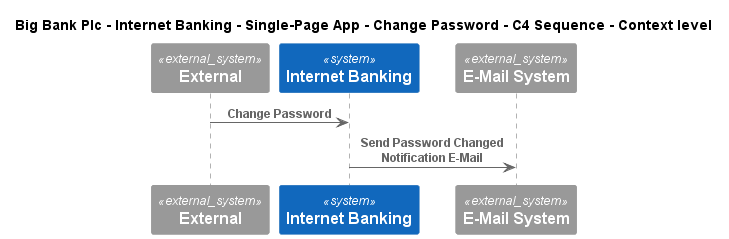

The diagram above was rendered by PlantUML. Its source (embedded in the PNG):
@startuml
!include ..\..\..\..\..\..\..\.c4s\C4_Sequence.puml
SHOW_FOOT_BOXES()

title Big Bank Plc - Internet Banking - Single-Page App - Change Password - C4 Sequence - Context level

System_Ext(C4InterFlow.SoftwareSystems.ExternalSystem, "External", "")
System(BigBankPlc.SoftwareSystems.InternetBanking, "Internet Banking", "")
System_Ext(BigBankPlc.SoftwareSystems.EMailSystem, "E-Mail System", "")

Rel(C4InterFlow.SoftwareSystems.ExternalSystem, BigBankPlc.SoftwareSystems.InternetBanking, "Change Password")
Rel(BigBankPlc.SoftwareSystems.InternetBanking, BigBankPlc.SoftwareSystems.EMailSystem, "Send Password Changed Notification E-Mail")


@enduml